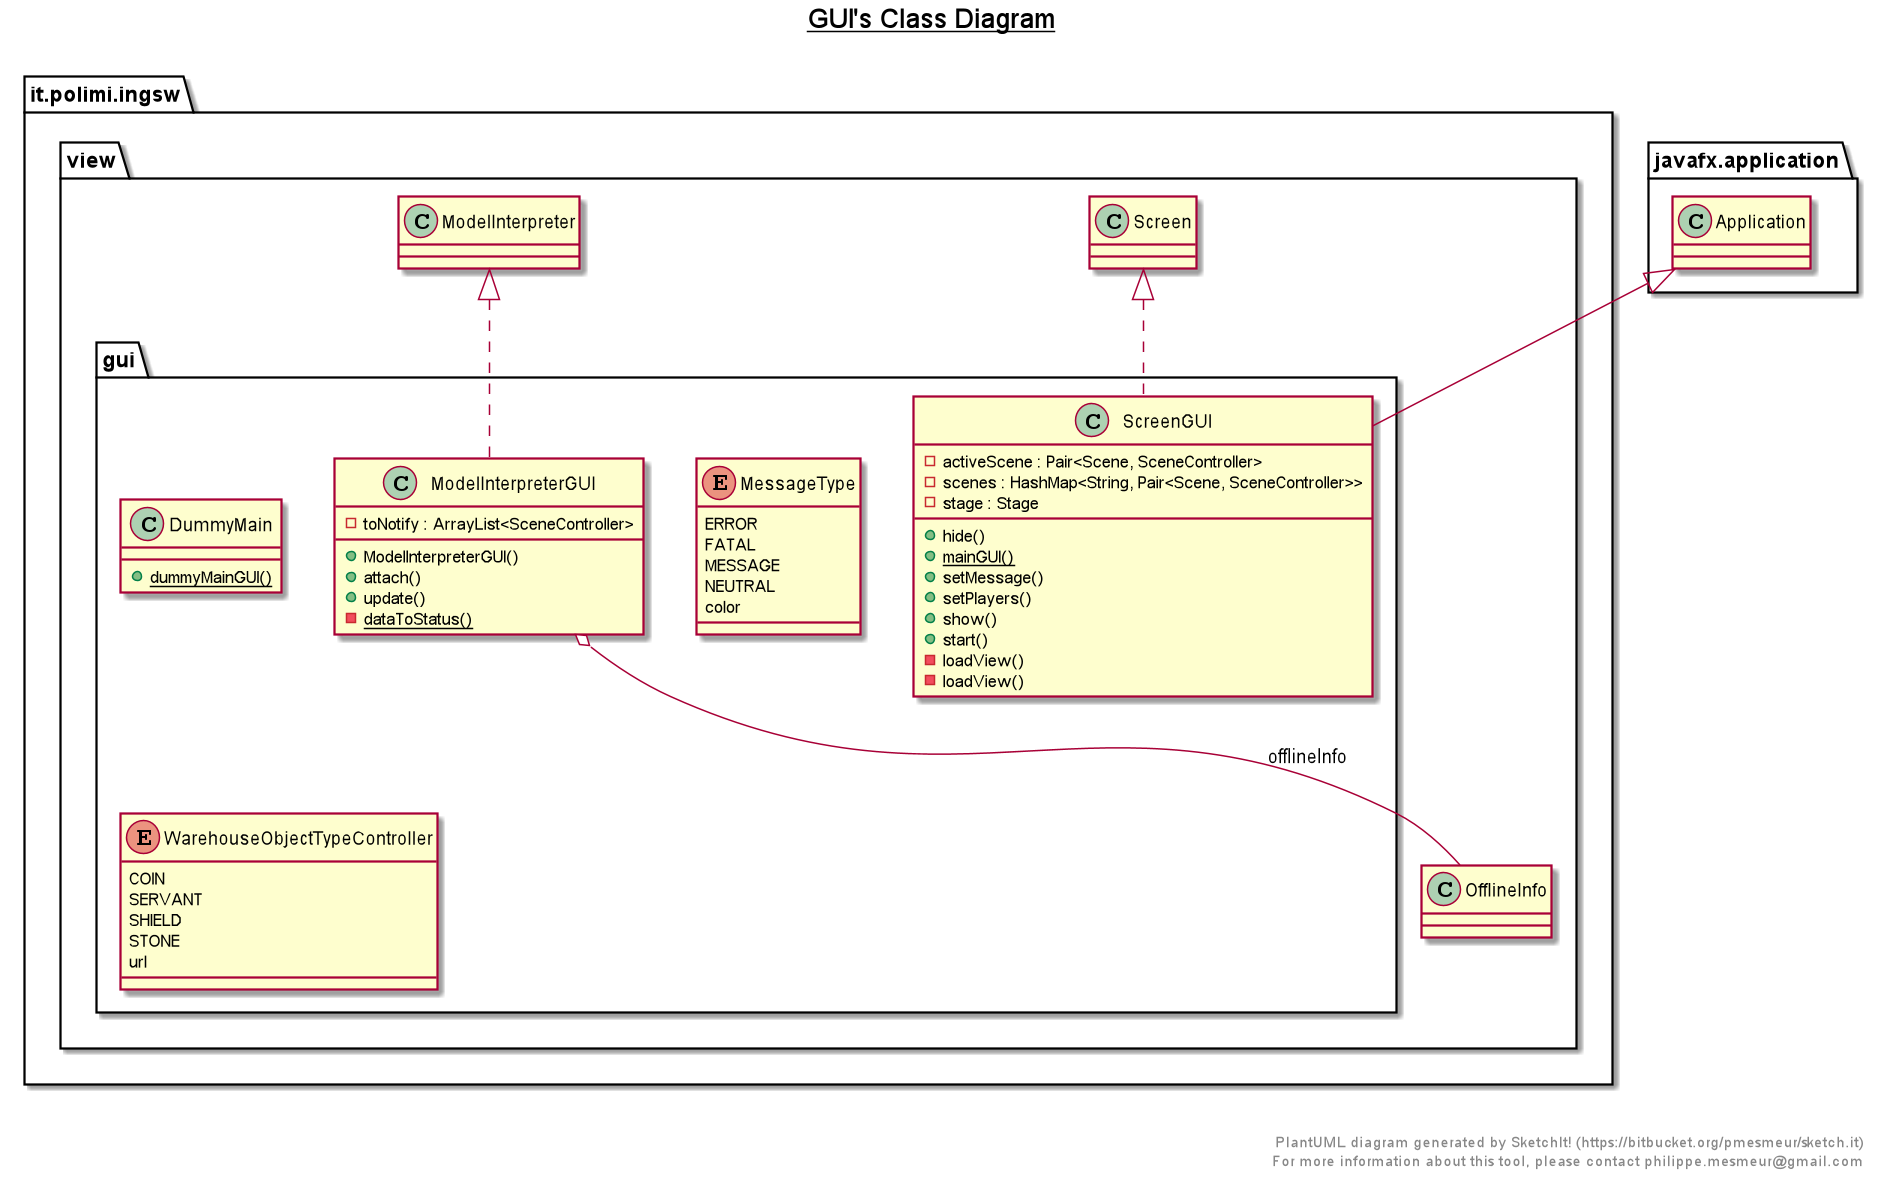

The diagram above was rendered by PlantUML. Its source (embedded in the PNG):
@startuml

title __GUI's Class Diagram__\n

  namespace it.polimi.ingsw {
    namespace view {
      namespace gui {
        class it.polimi.ingsw.view.gui.DummyMain {
            {static} + dummyMainGUI()
        }
      }
    }
  }
  

  namespace it.polimi.ingsw {
    namespace view {
      namespace gui {
        enum MessageType {
          ERROR
          FATAL
          MESSAGE
          NEUTRAL
          color
        }
      }
    }
  }
  

  namespace it.polimi.ingsw {
    namespace view {
      namespace gui {
        class it.polimi.ingsw.view.gui.ModelInterpreterGUI {
            - toNotify : ArrayList<SceneController>
            + ModelInterpreterGUI()
            + attach()
            + update()
            {static} - dataToStatus()
        }
      }
    }
  }
  

  namespace it.polimi.ingsw {
    namespace view {
      namespace gui {
        class it.polimi.ingsw.view.gui.ScreenGUI {
            - activeScene : Pair<Scene, SceneController>
            - scenes : HashMap<String, Pair<Scene, SceneController>>
            - stage : Stage
            + hide()
            {static} + mainGUI()
            + setMessage()
            + setPlayers()
            + show()
            + start()
            - loadView()
            - loadView()
        }
      }
    }
  }
  

  namespace it.polimi.ingsw {
    namespace view {
      namespace gui {
        enum WarehouseObjectTypeController {
          COIN
          SERVANT
          SHIELD
          STONE
          url
        }
      }
    }
  }
  

  it.polimi.ingsw.view.gui.ModelInterpreterGUI .up.|> it.polimi.ingsw.view.ModelInterpreter
  it.polimi.ingsw.view.gui.ModelInterpreterGUI o-- it.polimi.ingsw.view.OfflineInfo : offlineInfo
  it.polimi.ingsw.view.gui.ScreenGUI .up.|> it.polimi.ingsw.view.Screen
  it.polimi.ingsw.view.gui.ScreenGUI -up-|> javafx.application.Application


right footer


PlantUML diagram generated by SketchIt! (https://bitbucket.org/pmesmeur/sketch.it)
For more information about this tool, please contact philippe.mesmeur@gmail.com
endfooter

@enduml